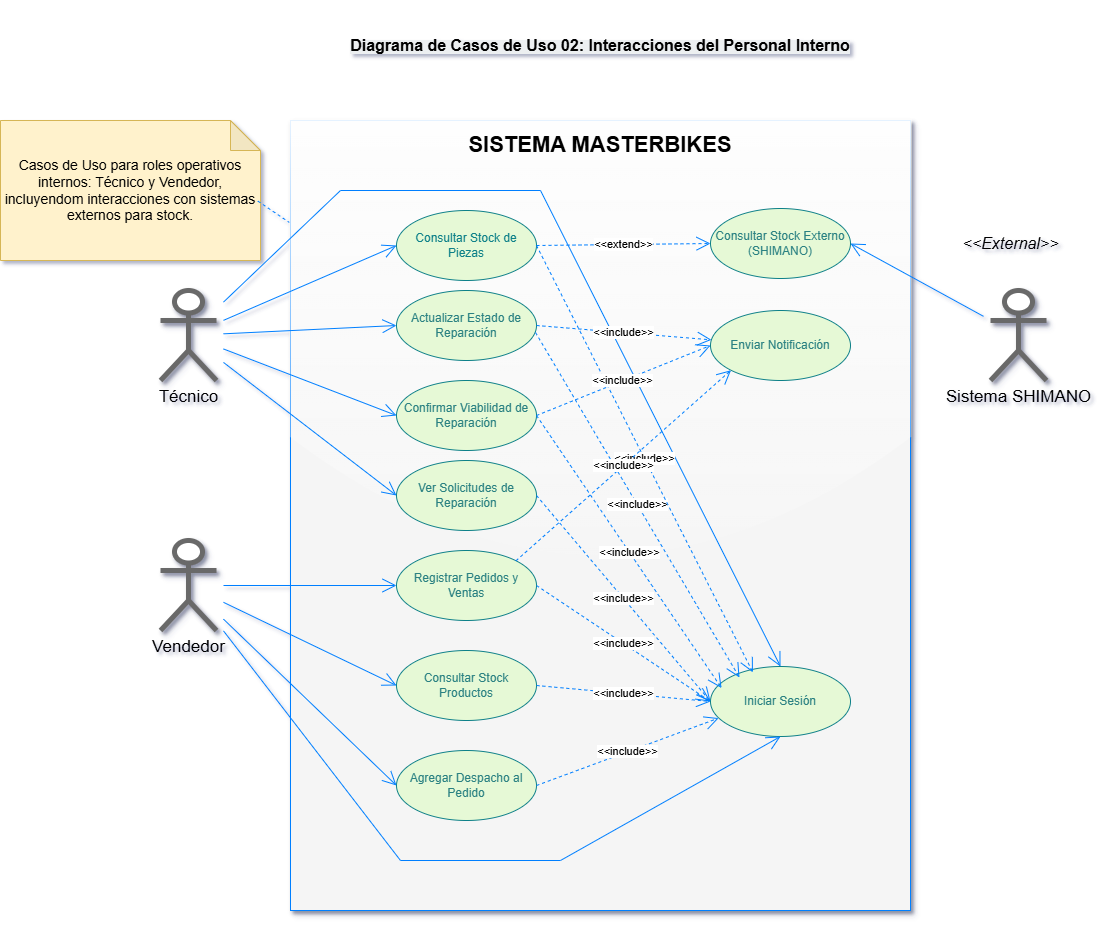

The diagram above was exported from draw.io. Its source (the exported page's mxGraphModel, read from the mxfile embedded in the PNG):
<mxGraphModel dx="966" dy="3163" grid="1" gridSize="10" guides="1" tooltips="1" connect="1" arrows="1" fold="1" page="1" pageScale="1" pageWidth="827" pageHeight="1169" math="0" shadow="0">
  <root>
    <mxCell id="0" />
    <mxCell id="1" parent="0" />
    <mxCell id="pa-5nRJe8YoFxbNFvkeD-2" value="" style="whiteSpace=wrap;html=1;glass=1;shadow=1;rounded=0;fillColor=#f5f5f5;fontColor=light-dark(#195354,#EDEDED);strokeColor=#007FFF;gradientColor=none;" parent="1" vertex="1">
      <mxGeometry x="320" y="-1200" width="620" height="790" as="geometry" />
    </mxCell>
    <mxCell id="pa-5nRJe8YoFxbNFvkeD-4" value="SISTEMA MASTERBIKES" style="text;html=1;align=center;verticalAlign=middle;whiteSpace=wrap;rounded=0;fontSize=22;shadow=1;sketch=1;curveFitting=1;jiggle=2;glass=1;fontStyle=1" parent="1" vertex="1">
      <mxGeometry x="320" y="-1190" width="620" height="30" as="geometry" />
    </mxCell>
    <mxCell id="pa-5nRJe8YoFxbNFvkeD-6" value="&lt;font style=&quot;font-size: 17px;&quot;&gt;Vendedor&lt;/font&gt;" style="shape=umlActor;verticalLabelPosition=bottom;verticalAlign=top;html=1;outlineConnect=0;shadow=1;strokeWidth=5;perimeterSpacing=7;fontSize=16;strokeColor=#696969;" parent="1" vertex="1">
      <mxGeometry x="190" y="-780" width="56" height="90" as="geometry" />
    </mxCell>
    <mxCell id="pa-5nRJe8YoFxbNFvkeD-13" value="&lt;font color=&quot;#0e8088&quot;&gt;Consultar Stock de Piezas&lt;/font&gt;" style="ellipse;whiteSpace=wrap;html=1;fillColor=#E6F9D6;strokeColor=#0E8088;fillStyle=auto;" parent="1" vertex="1">
      <mxGeometry x="426" y="-1110" width="140" height="70" as="geometry" />
    </mxCell>
    <mxCell id="pa-5nRJe8YoFxbNFvkeD-14" value="Actualizar Estado de Reparación" style="ellipse;whiteSpace=wrap;html=1;fillColor=#E6F9D6;strokeColor=#0E8088;fillStyle=auto;fontColor=light-dark(#2b8182, #ededed);" parent="1" vertex="1">
      <mxGeometry x="426" y="-1030" width="140" height="70" as="geometry" />
    </mxCell>
    <mxCell id="pa-5nRJe8YoFxbNFvkeD-15" value="Confirmar Viabilidad de Reparación" style="ellipse;whiteSpace=wrap;html=1;fillColor=#E6F9D6;strokeColor=#0E8088;fillStyle=auto;fontColor=light-dark(#2b8182, #ededed);" parent="1" vertex="1">
      <mxGeometry x="426" y="-940" width="140" height="70" as="geometry" />
    </mxCell>
    <mxCell id="pa-5nRJe8YoFxbNFvkeD-16" value="Ver Solicitudes de Reparación" style="ellipse;whiteSpace=wrap;html=1;fillColor=#E6F9D6;strokeColor=#0E8088;fillStyle=auto;fontColor=light-dark(#2b8182, #ededed);" parent="1" vertex="1">
      <mxGeometry x="426" y="-860" width="140" height="70" as="geometry" />
    </mxCell>
    <mxCell id="pa-5nRJe8YoFxbNFvkeD-20" value="Agregar Despacho al Pedido" style="ellipse;whiteSpace=wrap;html=1;fillColor=#E6F9D6;strokeColor=#0E8088;fillStyle=auto;fontColor=light-dark(#2b8182, #ededed);" parent="1" vertex="1">
      <mxGeometry x="426" y="-570" width="140" height="70" as="geometry" />
    </mxCell>
    <mxCell id="pa-5nRJe8YoFxbNFvkeD-21" value="Consultar Stock Productos" style="ellipse;whiteSpace=wrap;html=1;fillColor=#E6F9D6;strokeColor=#0E8088;fillStyle=auto;fontColor=light-dark(#2b8182, #ededed);" parent="1" vertex="1">
      <mxGeometry x="426" y="-670" width="140" height="70" as="geometry" />
    </mxCell>
    <mxCell id="pa-5nRJe8YoFxbNFvkeD-22" value="Registrar Pedidos y Ventas" style="ellipse;whiteSpace=wrap;html=1;fillColor=#E6F9D6;strokeColor=#0E8088;fillStyle=auto;fontColor=light-dark(#2b8182, #ededed);" parent="1" vertex="1">
      <mxGeometry x="426" y="-770" width="140" height="70" as="geometry" />
    </mxCell>
    <mxCell id="pa-5nRJe8YoFxbNFvkeD-27" value="Iniciar Sesión" style="ellipse;whiteSpace=wrap;html=1;fillColor=#E6F9D6;strokeColor=#0E8088;fillStyle=auto;fontColor=light-dark(#2b8182, #ededed);" parent="1" vertex="1">
      <mxGeometry x="740" y="-654" width="140" height="70" as="geometry" />
    </mxCell>
    <mxCell id="pa-5nRJe8YoFxbNFvkeD-35" value="" style="endArrow=open;endFill=1;endSize=12;html=1;rounded=0;entryX=0;entryY=0.5;entryDx=0;entryDy=0;strokeColor=#007FFF;" parent="1" source="BFF7A2OMwEdkMboJEA3v-13" target="pa-5nRJe8YoFxbNFvkeD-13" edge="1">
      <mxGeometry width="160" relative="1" as="geometry">
        <mxPoint x="120" y="-1020" as="sourcePoint" />
        <mxPoint x="280" y="-1020" as="targetPoint" />
      </mxGeometry>
    </mxCell>
    <mxCell id="pa-5nRJe8YoFxbNFvkeD-36" value="" style="endArrow=open;endFill=1;endSize=12;html=1;rounded=0;entryX=0;entryY=0.5;entryDx=0;entryDy=0;strokeColor=#007FFF;" parent="1" source="BFF7A2OMwEdkMboJEA3v-13" target="pa-5nRJe8YoFxbNFvkeD-14" edge="1">
      <mxGeometry width="160" relative="1" as="geometry">
        <mxPoint x="125" y="-930" as="sourcePoint" />
        <mxPoint x="330" y="-1065" as="targetPoint" />
      </mxGeometry>
    </mxCell>
    <mxCell id="pa-5nRJe8YoFxbNFvkeD-37" value="" style="endArrow=open;endFill=1;endSize=12;html=1;rounded=0;entryX=0;entryY=0.5;entryDx=0;entryDy=0;strokeColor=#007FFF;" parent="1" source="BFF7A2OMwEdkMboJEA3v-13" target="pa-5nRJe8YoFxbNFvkeD-15" edge="1">
      <mxGeometry width="160" relative="1" as="geometry">
        <mxPoint x="115" y="-940" as="sourcePoint" />
        <mxPoint x="340" y="-1055" as="targetPoint" />
      </mxGeometry>
    </mxCell>
    <mxCell id="pa-5nRJe8YoFxbNFvkeD-38" value="" style="endArrow=open;endFill=1;endSize=12;html=1;rounded=0;entryX=0;entryY=0.5;entryDx=0;entryDy=0;strokeColor=#007FFF;" parent="1" source="pa-5nRJe8YoFxbNFvkeD-6" target="pa-5nRJe8YoFxbNFvkeD-21" edge="1">
      <mxGeometry width="160" relative="1" as="geometry">
        <mxPoint x="125" y="-930" as="sourcePoint" />
        <mxPoint x="330" y="-865" as="targetPoint" />
      </mxGeometry>
    </mxCell>
    <mxCell id="pa-5nRJe8YoFxbNFvkeD-39" value="" style="endArrow=open;endFill=1;endSize=12;html=1;rounded=0;entryX=0;entryY=0.5;entryDx=0;entryDy=0;strokeColor=#007FFF;" parent="1" source="pa-5nRJe8YoFxbNFvkeD-6" target="pa-5nRJe8YoFxbNFvkeD-22" edge="1">
      <mxGeometry width="160" relative="1" as="geometry">
        <mxPoint x="118" y="-760" as="sourcePoint" />
        <mxPoint x="330" y="-755" as="targetPoint" />
      </mxGeometry>
    </mxCell>
    <mxCell id="pa-5nRJe8YoFxbNFvkeD-41" value="" style="endArrow=open;endFill=1;endSize=12;html=1;rounded=0;entryX=0;entryY=0.5;entryDx=0;entryDy=0;strokeColor=#007FFF;" parent="1" source="pa-5nRJe8YoFxbNFvkeD-6" target="pa-5nRJe8YoFxbNFvkeD-20" edge="1">
      <mxGeometry width="160" relative="1" as="geometry">
        <mxPoint x="125" y="-930" as="sourcePoint" />
        <mxPoint x="330" y="-565" as="targetPoint" />
      </mxGeometry>
    </mxCell>
    <mxCell id="pa-5nRJe8YoFxbNFvkeD-52" value="" style="endArrow=open;endFill=1;endSize=12;html=1;rounded=0;strokeColor=#007FFF;entryX=0.5;entryY=1;entryDx=0;entryDy=0;" parent="1" source="pa-5nRJe8YoFxbNFvkeD-6" target="pa-5nRJe8YoFxbNFvkeD-27" edge="1">
      <mxGeometry width="160" relative="1" as="geometry">
        <mxPoint x="120" y="-760" as="sourcePoint" />
        <mxPoint x="926" y="-685" as="targetPoint" />
        <Array as="points">
          <mxPoint x="430" y="-460" />
          <mxPoint x="590" y="-460" />
        </Array>
      </mxGeometry>
    </mxCell>
    <mxCell id="BFF7A2OMwEdkMboJEA3v-1" value="&amp;lt;&amp;lt;include&amp;gt;&amp;gt;" style="endArrow=open;endSize=12;dashed=1;html=1;rounded=0;strokeColor=#007FFF;entryX=0.058;entryY=0.737;entryDx=0;entryDy=0;entryPerimeter=0;exitX=1;exitY=0.5;exitDx=0;exitDy=0;" parent="1" source="pa-5nRJe8YoFxbNFvkeD-20" target="pa-5nRJe8YoFxbNFvkeD-27" edge="1">
      <mxGeometry width="160" relative="1" as="geometry">
        <mxPoint x="566" y="-574" as="sourcePoint" />
        <mxPoint x="760" y="-780" as="targetPoint" />
      </mxGeometry>
    </mxCell>
    <mxCell id="BFF7A2OMwEdkMboJEA3v-2" value="&amp;lt;&amp;lt;include&amp;gt;&amp;gt;" style="endArrow=open;endSize=12;dashed=1;html=1;rounded=0;entryX=0;entryY=0.5;entryDx=0;entryDy=0;exitX=1;exitY=0.5;exitDx=0;exitDy=0;strokeColor=#007FFF;" parent="1" source="pa-5nRJe8YoFxbNFvkeD-22" target="pa-5nRJe8YoFxbNFvkeD-27" edge="1">
      <mxGeometry x="-0.003" width="160" relative="1" as="geometry">
        <mxPoint x="576" y="-563" as="sourcePoint" />
        <mxPoint x="765" y="-813" as="targetPoint" />
        <mxPoint as="offset" />
      </mxGeometry>
    </mxCell>
    <mxCell id="BFF7A2OMwEdkMboJEA3v-3" value="&amp;lt;&amp;lt;include&amp;gt;&amp;gt;" style="endArrow=open;endSize=12;dashed=1;html=1;rounded=0;entryX=0;entryY=0.5;entryDx=0;entryDy=0;exitX=1;exitY=0.5;exitDx=0;exitDy=0;strokeColor=#007FFF;" parent="1" source="pa-5nRJe8YoFxbNFvkeD-16" target="pa-5nRJe8YoFxbNFvkeD-27" edge="1">
      <mxGeometry width="160" relative="1" as="geometry">
        <mxPoint x="536" y="-710" as="sourcePoint" />
        <mxPoint x="676" y="-848" as="targetPoint" />
      </mxGeometry>
    </mxCell>
    <mxCell id="BFF7A2OMwEdkMboJEA3v-4" value="&amp;lt;&amp;lt;include&amp;gt;&amp;gt;" style="endArrow=open;endSize=12;dashed=1;html=1;rounded=0;entryX=0.207;entryY=0.157;entryDx=0;entryDy=0;exitX=0.993;exitY=0.6;exitDx=0;exitDy=0;exitPerimeter=0;entryPerimeter=0;strokeColor=#007FFF;" parent="1" source="pa-5nRJe8YoFxbNFvkeD-14" target="pa-5nRJe8YoFxbNFvkeD-27" edge="1">
      <mxGeometry width="160" relative="1" as="geometry">
        <mxPoint x="576" y="-755" as="sourcePoint" />
        <mxPoint x="667" y="-813" as="targetPoint" />
      </mxGeometry>
    </mxCell>
    <mxCell id="BFF7A2OMwEdkMboJEA3v-5" value="&amp;lt;&amp;lt;include&amp;gt;&amp;gt;" style="endArrow=open;endSize=12;dashed=1;html=1;rounded=0;entryX=0.079;entryY=0.308;entryDx=0;entryDy=0;exitX=1;exitY=0.5;exitDx=0;exitDy=0;strokeColor=#007FFF;entryPerimeter=0;" parent="1" source="pa-5nRJe8YoFxbNFvkeD-15" target="pa-5nRJe8YoFxbNFvkeD-27" edge="1">
      <mxGeometry width="160" relative="1" as="geometry">
        <mxPoint x="586" y="-745" as="sourcePoint" />
        <mxPoint x="677" y="-803" as="targetPoint" />
      </mxGeometry>
    </mxCell>
    <mxCell id="BFF7A2OMwEdkMboJEA3v-8" value="&lt;font style=&quot;font-size: 14px;&quot;&gt;Casos de Uso para roles operativos internos: Técnico y Vendedor, incluyendom interacciones con sistemas externos para stock.&lt;/font&gt;" style="shape=note;whiteSpace=wrap;html=1;backgroundOutline=1;darkOpacity=0.05;fillColor=#fff2cc;strokeColor=#d6b656;" parent="1" vertex="1">
      <mxGeometry x="30" y="-1200" width="260" height="140" as="geometry" />
    </mxCell>
    <mxCell id="BFF7A2OMwEdkMboJEA3v-10" value="" style="endArrow=none;dashed=1;html=1;rounded=0;exitX=0.99;exitY=0.576;exitDx=0;exitDy=0;strokeColor=#007FFF;exitPerimeter=0;entryX=-0.002;entryY=0.129;entryDx=0;entryDy=0;entryPerimeter=0;" parent="1" source="BFF7A2OMwEdkMboJEA3v-8" target="pa-5nRJe8YoFxbNFvkeD-2" edge="1">
      <mxGeometry width="50" height="50" relative="1" as="geometry">
        <mxPoint x="28.5" y="-960" as="sourcePoint" />
        <mxPoint x="310" y="-1100" as="targetPoint" />
        <Array as="points" />
      </mxGeometry>
    </mxCell>
    <mxCell id="BFF7A2OMwEdkMboJEA3v-13" value="&lt;font style=&quot;font-size: 17px;&quot;&gt;Técnico&lt;/font&gt;" style="shape=umlActor;verticalLabelPosition=bottom;verticalAlign=top;html=1;outlineConnect=0;shadow=1;strokeWidth=5;perimeterSpacing=7;fontSize=16;strokeColor=#696969;" parent="1" vertex="1">
      <mxGeometry x="190" y="-1030" width="56" height="90" as="geometry" />
    </mxCell>
    <mxCell id="BFF7A2OMwEdkMboJEA3v-16" value="" style="endArrow=open;endFill=1;endSize=12;html=1;rounded=0;entryX=0;entryY=0.5;entryDx=0;entryDy=0;strokeColor=#007FFF;" parent="1" source="BFF7A2OMwEdkMboJEA3v-13" target="pa-5nRJe8YoFxbNFvkeD-16" edge="1">
      <mxGeometry width="160" relative="1" as="geometry">
        <mxPoint x="228" y="-725" as="sourcePoint" />
        <mxPoint x="436" y="-665" as="targetPoint" />
      </mxGeometry>
    </mxCell>
    <mxCell id="BFF7A2OMwEdkMboJEA3v-17" value="" style="endArrow=open;endFill=1;endSize=12;html=1;rounded=0;strokeColor=#007FFF;entryX=0.5;entryY=0;entryDx=0;entryDy=0;" parent="1" source="BFF7A2OMwEdkMboJEA3v-13" target="pa-5nRJe8YoFxbNFvkeD-27" edge="1">
      <mxGeometry width="160" relative="1" as="geometry">
        <mxPoint x="263" y="-680" as="sourcePoint" />
        <mxPoint x="830" y="-760" as="targetPoint" />
        <Array as="points">
          <mxPoint x="370" y="-1130" />
          <mxPoint x="570" y="-1130" />
        </Array>
      </mxGeometry>
    </mxCell>
    <mxCell id="BFF7A2OMwEdkMboJEA3v-18" value="&amp;lt;&amp;lt;include&amp;gt;&amp;gt;" style="endArrow=open;endSize=12;dashed=1;html=1;rounded=0;entryX=0.303;entryY=0.084;entryDx=0;entryDy=0;exitX=1;exitY=0.5;exitDx=0;exitDy=0;entryPerimeter=0;strokeColor=#007FFF;" parent="1" source="pa-5nRJe8YoFxbNFvkeD-13" target="pa-5nRJe8YoFxbNFvkeD-27" edge="1">
      <mxGeometry width="160" relative="1" as="geometry">
        <mxPoint x="575" y="-978" as="sourcePoint" />
        <mxPoint x="789" y="-819" as="targetPoint" />
      </mxGeometry>
    </mxCell>
    <mxCell id="BFF7A2OMwEdkMboJEA3v-19" value="Enviar Notificación" style="ellipse;whiteSpace=wrap;html=1;fillColor=#E6F9D6;strokeColor=#0E8088;fillStyle=auto;fontColor=light-dark(#2b8182, #ededed);" parent="1" vertex="1">
      <mxGeometry x="740" y="-1010" width="140" height="70" as="geometry" />
    </mxCell>
    <mxCell id="BFF7A2OMwEdkMboJEA3v-20" value="Consultar Stock Externo (SHIMANO)" style="ellipse;whiteSpace=wrap;html=1;fillColor=#E6F9D6;strokeColor=#0E8088;fillStyle=auto;fontColor=light-dark(#2b8182, #ededed);" parent="1" vertex="1">
      <mxGeometry x="740" y="-1112" width="140" height="70" as="geometry" />
    </mxCell>
    <mxCell id="BFF7A2OMwEdkMboJEA3v-21" value="&lt;span style=&quot;font-size: 17px;&quot;&gt;Sistema SHIMANO&lt;/span&gt;" style="shape=umlActor;verticalLabelPosition=bottom;verticalAlign=top;html=1;outlineConnect=0;shadow=1;strokeWidth=5;perimeterSpacing=7;fontSize=16;strokeColor=#696969;" parent="1" vertex="1">
      <mxGeometry x="1020" y="-1030" width="56" height="90" as="geometry" />
    </mxCell>
    <mxCell id="BFF7A2OMwEdkMboJEA3v-23" value="&lt;i&gt;&lt;font style=&quot;font-size: 16px;&quot;&gt;&amp;lt;&amp;lt;External&amp;gt;&amp;gt;&lt;/font&gt;&lt;/i&gt;" style="text;html=1;align=center;verticalAlign=middle;resizable=0;points=[];autosize=1;strokeColor=none;fillColor=none;" parent="1" vertex="1">
      <mxGeometry x="980" y="-1092" width="120" height="30" as="geometry" />
    </mxCell>
    <mxCell id="BFF7A2OMwEdkMboJEA3v-24" value="&amp;lt;&amp;lt;extend&amp;gt;&amp;gt;" style="endArrow=open;endSize=12;dashed=1;html=1;rounded=0;entryX=0;entryY=0.5;entryDx=0;entryDy=0;exitX=1;exitY=0.5;exitDx=0;exitDy=0;strokeColor=#007FFF;" parent="1" source="pa-5nRJe8YoFxbNFvkeD-13" target="BFF7A2OMwEdkMboJEA3v-20" edge="1">
      <mxGeometry width="160" relative="1" as="geometry">
        <mxPoint x="576" y="-1065" as="sourcePoint" />
        <mxPoint x="713" y="-764" as="targetPoint" />
      </mxGeometry>
    </mxCell>
    <mxCell id="BFF7A2OMwEdkMboJEA3v-25" value="&amp;lt;&amp;lt;include&amp;gt;&amp;gt;" style="endArrow=open;endSize=12;dashed=1;html=1;rounded=0;strokeColor=#007FFF;exitX=1;exitY=0.5;exitDx=0;exitDy=0;entryX=0;entryY=0.5;entryDx=0;entryDy=0;" parent="1" source="pa-5nRJe8YoFxbNFvkeD-21" target="pa-5nRJe8YoFxbNFvkeD-27" edge="1">
      <mxGeometry width="160" relative="1" as="geometry">
        <mxPoint x="576" y="-525" as="sourcePoint" />
        <mxPoint x="707" y="-703" as="targetPoint" />
      </mxGeometry>
    </mxCell>
    <mxCell id="BFF7A2OMwEdkMboJEA3v-26" value="&amp;lt;&amp;lt;include&amp;gt;&amp;gt;" style="endArrow=open;endSize=12;dashed=1;html=1;rounded=0;entryX=0;entryY=1;entryDx=0;entryDy=0;exitX=1;exitY=0;exitDx=0;exitDy=0;strokeColor=#007FFF;" parent="1" source="pa-5nRJe8YoFxbNFvkeD-22" target="BFF7A2OMwEdkMboJEA3v-19" edge="1">
      <mxGeometry x="-0.003" width="160" relative="1" as="geometry">
        <mxPoint x="576" y="-725" as="sourcePoint" />
        <mxPoint x="697" y="-745" as="targetPoint" />
        <mxPoint as="offset" />
      </mxGeometry>
    </mxCell>
    <mxCell id="BFF7A2OMwEdkMboJEA3v-27" value="&amp;lt;&amp;lt;include&amp;gt;&amp;gt;" style="endArrow=open;endSize=12;dashed=1;html=1;rounded=0;entryX=0;entryY=0.5;entryDx=0;entryDy=0;exitX=1;exitY=0.5;exitDx=0;exitDy=0;strokeColor=#007FFF;" parent="1" source="pa-5nRJe8YoFxbNFvkeD-15" target="BFF7A2OMwEdkMboJEA3v-19" edge="1">
      <mxGeometry x="-0.003" width="160" relative="1" as="geometry">
        <mxPoint x="556" y="-749" as="sourcePoint" />
        <mxPoint x="750" y="-871" as="targetPoint" />
        <mxPoint as="offset" />
      </mxGeometry>
    </mxCell>
    <mxCell id="BFF7A2OMwEdkMboJEA3v-28" value="&amp;lt;&amp;lt;include&amp;gt;&amp;gt;" style="endArrow=open;endSize=12;dashed=1;html=1;rounded=0;exitX=1;exitY=0.5;exitDx=0;exitDy=0;strokeColor=#007FFF;" parent="1" source="pa-5nRJe8YoFxbNFvkeD-14" target="BFF7A2OMwEdkMboJEA3v-19" edge="1">
      <mxGeometry x="-0.003" width="160" relative="1" as="geometry">
        <mxPoint x="566" y="-739" as="sourcePoint" />
        <mxPoint x="760" y="-861" as="targetPoint" />
        <mxPoint as="offset" />
      </mxGeometry>
    </mxCell>
    <mxCell id="BFF7A2OMwEdkMboJEA3v-31" value="&lt;span style=&quot;font-family: sans-serif; font-weight: 700; text-align: start; text-wrap-mode: nowrap; background-color: rgb(236, 239, 241);&quot;&gt;&lt;font style=&quot;font-size: 16px;&quot;&gt;Diagrama de Casos de Uso 02: Interacciones del Personal Interno&lt;/font&gt;&lt;/span&gt;" style="text;html=1;align=center;verticalAlign=middle;whiteSpace=wrap;rounded=0;" parent="1" vertex="1">
      <mxGeometry x="320" y="-1320" width="620" height="90" as="geometry" />
    </mxCell>
    <mxCell id="RWnHw8jU9DdTIzzO-Uru-1" value="" style="endArrow=open;endFill=1;endSize=12;html=1;rounded=0;entryX=1;entryY=0.5;entryDx=0;entryDy=0;strokeColor=#007FFF;" parent="1" source="BFF7A2OMwEdkMboJEA3v-21" target="BFF7A2OMwEdkMboJEA3v-20" edge="1">
      <mxGeometry width="160" relative="1" as="geometry">
        <mxPoint x="263" y="-725" as="sourcePoint" />
        <mxPoint x="436" y="-725" as="targetPoint" />
      </mxGeometry>
    </mxCell>
  </root>
</mxGraphModel>